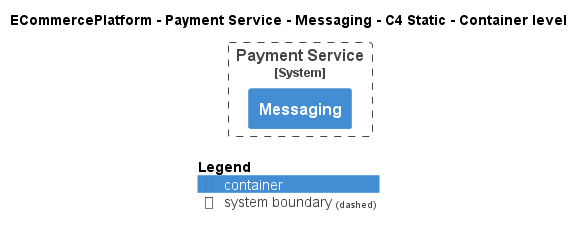

The diagram above was rendered by PlantUML. Its source (embedded in the PNG):
@startuml
!pragma layout smetana
!include ..\..\..\..\..\.c4s\C4_Container.puml

AddElementTag("c4interflow:lifecycle:new", $bgColor=green, $fontColor=#ffffff, $borderColor=green, $shadowing="False")
AddElementTag("c4interflow:lifecycle:changed", $bgColor=orange, $fontColor=#ffffff, $borderColor=orange, $shadowing="False")
AddElementTag("c4interflow:lifecycle:removed", $bgColor=red, $fontColor=#ffffff, $borderColor=red, $shadowing="False")

AddRelTag("c4interflow:lifecycle:new", $textColor=green, $lineColor=green)
AddRelTag("c4interflow:lifecycle:changed", $textColor=orange, $lineColor=orange)
AddRelTag("c4interflow:lifecycle:removed", $textColor=red, $lineColor=red)

SHOW_PERSON_PORTRAIT()
LAYOUT_TOP_DOWN()

skinparam linetype polyline

title ECommercePlatform - Payment Service - Messaging - C4 Static - Container level


System_Boundary(ECommercePlatform.SoftwareSystems.PaymentService, "Payment Service") {
    Container(ECommercePlatform.SoftwareSystems.PaymentService.Containers.Messaging, "Messaging", "", "")
}



SHOW_LEGEND()
@enduml